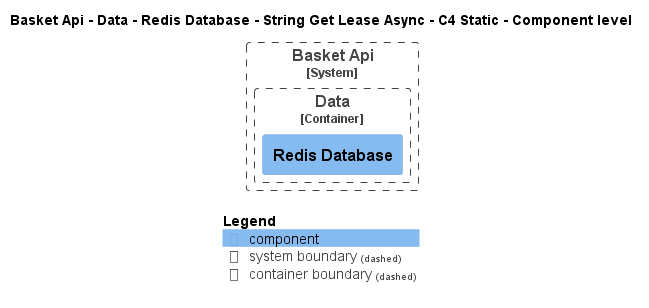

The diagram above was rendered by PlantUML. Its source (embedded in the PNG):
@startuml
!pragma layout smetana
!include ..\..\..\..\..\..\..\..\.c4s\C4_Component.puml

AddElementTag("state:new", $bgColor=green, $fontColor=#ffffff, $borderColor=green, $shadowing="False")
AddElementTag("state:changed", $bgColor=orange, $fontColor=#ffffff, $borderColor=orange, $shadowing="False")
AddElementTag("state:removed", $bgColor=red, $fontColor=#ffffff, $borderColor=red, $shadowing="False")

AddRelTag("state:new", $textColor=green, $lineColor=green)
AddRelTag("state:changed", $textColor=orange, $lineColor=orange)
AddRelTag("state:removed", $textColor=red, $lineColor=red)

SHOW_PERSON_PORTRAIT()
LAYOUT_TOP_DOWN()

skinparam linetype polyline

title Basket Api - Data - Redis Database - String Get Lease Async - C4 Static - Component level


System_Boundary(dotnet.eShop.Architecture.SoftwareSystems.BasketApi, "Basket Api") {
    
Container_Boundary(dotnet.eShop.Architecture.SoftwareSystems.BasketApi.Containers.Data, "Data") {
    Component(dotnet.eShop.Architecture.SoftwareSystems.BasketApi.Containers.Data.Components.RedisDatabase, "Redis Database", "", "")
}
}



SHOW_LEGEND()
@enduml